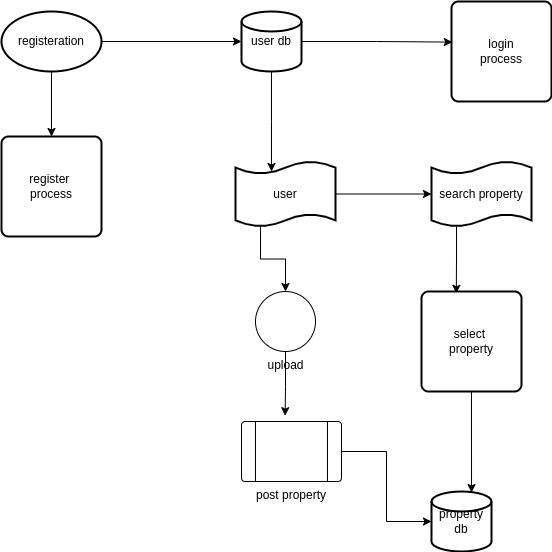

The diagram above was exported from draw.io. Its source (the exported page's mxGraphModel, read from the mxfile embedded in the PNG):
<mxGraphModel dx="1290" dy="608" grid="1" gridSize="10" guides="1" tooltips="1" connect="1" arrows="1" fold="1" page="1" pageScale="1" pageWidth="827" pageHeight="1169" math="0" shadow="0">
  <root>
    <mxCell id="0" />
    <mxCell id="1" parent="0" />
    <mxCell id="WultG5Bc0HHWQTm-q3lf-16" style="edgeStyle=orthogonalEdgeStyle;rounded=0;orthogonalLoop=1;jettySize=auto;html=1;exitX=0.5;exitY=1;exitDx=0;exitDy=0;exitPerimeter=0;entryX=0.5;entryY=0;entryDx=0;entryDy=0;" edge="1" parent="1" source="WultG5Bc0HHWQTm-q3lf-1" target="WultG5Bc0HHWQTm-q3lf-9">
      <mxGeometry relative="1" as="geometry" />
    </mxCell>
    <mxCell id="WultG5Bc0HHWQTm-q3lf-17" style="edgeStyle=orthogonalEdgeStyle;rounded=0;orthogonalLoop=1;jettySize=auto;html=1;exitX=1;exitY=0.5;exitDx=0;exitDy=0;exitPerimeter=0;entryX=0;entryY=0.5;entryDx=0;entryDy=0;entryPerimeter=0;" edge="1" parent="1" source="WultG5Bc0HHWQTm-q3lf-1" target="WultG5Bc0HHWQTm-q3lf-8">
      <mxGeometry relative="1" as="geometry" />
    </mxCell>
    <mxCell id="WultG5Bc0HHWQTm-q3lf-1" value="registeration" style="strokeWidth=2;html=1;shape=mxgraph.flowchart.start_1;whiteSpace=wrap;" vertex="1" parent="1">
      <mxGeometry x="80" y="40" width="100" height="60" as="geometry" />
    </mxCell>
    <mxCell id="WultG5Bc0HHWQTm-q3lf-4" value="login&lt;br&gt;process" style="rounded=1;whiteSpace=wrap;html=1;absoluteArcSize=1;arcSize=14;strokeWidth=2;" vertex="1" parent="1">
      <mxGeometry x="530" y="30" width="100" height="100" as="geometry" />
    </mxCell>
    <mxCell id="WultG5Bc0HHWQTm-q3lf-20" style="edgeStyle=orthogonalEdgeStyle;rounded=0;orthogonalLoop=1;jettySize=auto;html=1;exitX=1;exitY=0.5;exitDx=0;exitDy=0;exitPerimeter=0;entryX=0;entryY=0.5;entryDx=0;entryDy=0;entryPerimeter=0;" edge="1" parent="1" source="WultG5Bc0HHWQTm-q3lf-7" target="WultG5Bc0HHWQTm-q3lf-10">
      <mxGeometry relative="1" as="geometry" />
    </mxCell>
    <mxCell id="WultG5Bc0HHWQTm-q3lf-21" style="edgeStyle=orthogonalEdgeStyle;rounded=0;orthogonalLoop=1;jettySize=auto;html=1;exitX=0.25;exitY=1;exitDx=0;exitDy=0;exitPerimeter=0;entryX=0.5;entryY=0;entryDx=0;entryDy=0;entryPerimeter=0;" edge="1" parent="1" source="WultG5Bc0HHWQTm-q3lf-7" target="WultG5Bc0HHWQTm-q3lf-11">
      <mxGeometry relative="1" as="geometry" />
    </mxCell>
    <mxCell id="WultG5Bc0HHWQTm-q3lf-7" value="user" style="shape=tape;whiteSpace=wrap;html=1;strokeWidth=2;size=0.19" vertex="1" parent="1">
      <mxGeometry x="314" y="190" width="100" height="65" as="geometry" />
    </mxCell>
    <mxCell id="WultG5Bc0HHWQTm-q3lf-18" style="edgeStyle=orthogonalEdgeStyle;rounded=0;orthogonalLoop=1;jettySize=auto;html=1;exitX=1;exitY=0.5;exitDx=0;exitDy=0;exitPerimeter=0;entryX=0.008;entryY=0.406;entryDx=0;entryDy=0;entryPerimeter=0;" edge="1" parent="1" source="WultG5Bc0HHWQTm-q3lf-8" target="WultG5Bc0HHWQTm-q3lf-4">
      <mxGeometry relative="1" as="geometry" />
    </mxCell>
    <mxCell id="WultG5Bc0HHWQTm-q3lf-19" style="edgeStyle=orthogonalEdgeStyle;rounded=0;orthogonalLoop=1;jettySize=auto;html=1;exitX=0.5;exitY=1;exitDx=0;exitDy=0;exitPerimeter=0;" edge="1" parent="1" source="WultG5Bc0HHWQTm-q3lf-8">
      <mxGeometry relative="1" as="geometry">
        <mxPoint x="350" y="200" as="targetPoint" />
      </mxGeometry>
    </mxCell>
    <mxCell id="WultG5Bc0HHWQTm-q3lf-8" value="user db" style="strokeWidth=2;html=1;shape=mxgraph.flowchart.database;whiteSpace=wrap;" vertex="1" parent="1">
      <mxGeometry x="320" y="40" width="60" height="60" as="geometry" />
    </mxCell>
    <mxCell id="WultG5Bc0HHWQTm-q3lf-9" value="register&amp;nbsp;&lt;br&gt;process" style="rounded=1;whiteSpace=wrap;html=1;absoluteArcSize=1;arcSize=14;strokeWidth=2;" vertex="1" parent="1">
      <mxGeometry x="80" y="165" width="100" height="100" as="geometry" />
    </mxCell>
    <mxCell id="WultG5Bc0HHWQTm-q3lf-22" style="edgeStyle=orthogonalEdgeStyle;rounded=0;orthogonalLoop=1;jettySize=auto;html=1;exitX=0.25;exitY=1;exitDx=0;exitDy=0;exitPerimeter=0;entryX=0.348;entryY=0.018;entryDx=0;entryDy=0;entryPerimeter=0;" edge="1" parent="1" source="WultG5Bc0HHWQTm-q3lf-10" target="WultG5Bc0HHWQTm-q3lf-13">
      <mxGeometry relative="1" as="geometry" />
    </mxCell>
    <mxCell id="WultG5Bc0HHWQTm-q3lf-10" value="search property" style="shape=tape;whiteSpace=wrap;html=1;strokeWidth=2;size=0.19" vertex="1" parent="1">
      <mxGeometry x="510" y="190" width="100" height="65" as="geometry" />
    </mxCell>
    <mxCell id="WultG5Bc0HHWQTm-q3lf-23" style="edgeStyle=orthogonalEdgeStyle;rounded=0;orthogonalLoop=1;jettySize=auto;html=1;exitX=0.5;exitY=1;exitDx=0;exitDy=0;exitPerimeter=0;entryX=0.436;entryY=-0.097;entryDx=0;entryDy=0;entryPerimeter=0;" edge="1" parent="1" source="WultG5Bc0HHWQTm-q3lf-11" target="WultG5Bc0HHWQTm-q3lf-12">
      <mxGeometry relative="1" as="geometry" />
    </mxCell>
    <mxCell id="WultG5Bc0HHWQTm-q3lf-11" value="upload" style="verticalLabelPosition=bottom;verticalAlign=top;html=1;shape=mxgraph.flowchart.on-page_reference;" vertex="1" parent="1">
      <mxGeometry x="334" y="320" width="60" height="60" as="geometry" />
    </mxCell>
    <mxCell id="WultG5Bc0HHWQTm-q3lf-24" style="edgeStyle=orthogonalEdgeStyle;rounded=0;orthogonalLoop=1;jettySize=auto;html=1;exitX=1;exitY=0.5;exitDx=0;exitDy=0;entryX=0;entryY=0.5;entryDx=0;entryDy=0;entryPerimeter=0;" edge="1" parent="1" source="WultG5Bc0HHWQTm-q3lf-12" target="WultG5Bc0HHWQTm-q3lf-15">
      <mxGeometry relative="1" as="geometry" />
    </mxCell>
    <mxCell id="WultG5Bc0HHWQTm-q3lf-12" value="post property" style="verticalLabelPosition=bottom;verticalAlign=top;html=1;shape=process;whiteSpace=wrap;rounded=1;size=0.14;arcSize=6;" vertex="1" parent="1">
      <mxGeometry x="320" y="450" width="100" height="60" as="geometry" />
    </mxCell>
    <mxCell id="WultG5Bc0HHWQTm-q3lf-25" style="edgeStyle=orthogonalEdgeStyle;rounded=0;orthogonalLoop=1;jettySize=auto;html=1;exitX=0.5;exitY=1;exitDx=0;exitDy=0;entryX=0.667;entryY=0.017;entryDx=0;entryDy=0;entryPerimeter=0;" edge="1" parent="1" source="WultG5Bc0HHWQTm-q3lf-13" target="WultG5Bc0HHWQTm-q3lf-15">
      <mxGeometry relative="1" as="geometry" />
    </mxCell>
    <mxCell id="WultG5Bc0HHWQTm-q3lf-13" value="select&amp;nbsp;&lt;br&gt;property" style="rounded=1;whiteSpace=wrap;html=1;absoluteArcSize=1;arcSize=14;strokeWidth=2;" vertex="1" parent="1">
      <mxGeometry x="500" y="320" width="100" height="100" as="geometry" />
    </mxCell>
    <mxCell id="WultG5Bc0HHWQTm-q3lf-15" value="property&lt;br&gt;db" style="strokeWidth=2;html=1;shape=mxgraph.flowchart.database;whiteSpace=wrap;" vertex="1" parent="1">
      <mxGeometry x="510" y="520" width="60" height="60" as="geometry" />
    </mxCell>
  </root>
</mxGraphModel>